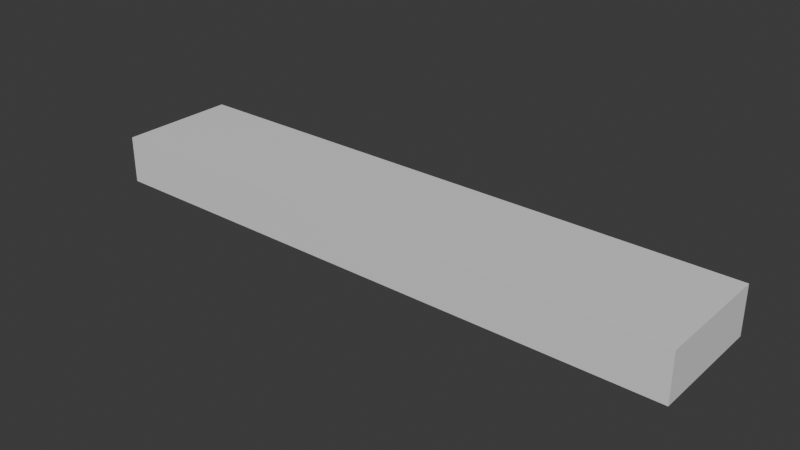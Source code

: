 # Source: bar_light_glass.blend  (saved by Blender 4.2.68; exported with 4.5.12 LTS)
import bpy
from mathutils import Matrix  # noqa: F401  (used for matrix-valued properties, if any)

bpy.ops.wm.read_factory_settings(use_empty=True)
scene = bpy.context.scene
scene.name = 'Scene'

# ---- collections
col_collection = bpy.data.collections.new('Collection'); scene.collection.children.link(col_collection)

# ---- materials (node trees are filled in below, after node groups)
mat_paintable_0 = bpy.data.materials.new('paintable-0')
mat_paintable_0.alpha_threshold = 0.0
mat_paintable_0.roughness = 0.5
mat_paintable_0.line_color = (0.0, 0.0, 0.0, 1.0)
mat_paintable_1 = bpy.data.materials.new('paintable-1')
mat_lightgrey = bpy.data.materials.new('lightgrey')
mat_darkgrey = bpy.data.materials.new('darkgrey')
mat_materialadditive = bpy.data.materials.new('MATERIALadditive')
mat_materialglass = bpy.data.materials.new('MATERIALglass')

# ---- material node trees
mat_paintable_0.use_nodes = True; mat_paintable_0.node_tree.nodes.clear()
_N = mat_paintable_0.node_tree.nodes; _L = mat_paintable_0.node_tree.links
n0 = _N.new('ShaderNodeOutputMaterial'); n0.name = 'Material Output'; n0.location = (300, 300)
n1 = _N.new('ShaderNodeBsdfPrincipled'); n1.name = 'Principled BSDF'; n1.location = (10, 300)
n1.inputs[0].default_value = (1.0, 0.4969, 0.0, 1.0)
n1.inputs[3].default_value = 1.45
_L.new(n1.outputs[0], n0.inputs[0])
n0.is_active_output = True
mat_paintable_1.use_nodes = True; mat_paintable_1.node_tree.nodes.clear()
_N = mat_paintable_1.node_tree.nodes; _L = mat_paintable_1.node_tree.links
n0 = _N.new('ShaderNodeBsdfPrincipled'); n0.name = 'プリンシプルBSDF'; n0.location = (10, 300)
n0.inputs[0].default_value = (0.6105, 0.491, 0.0, 1.0)
n1 = _N.new('ShaderNodeOutputMaterial'); n1.name = 'マテリアル出力'; n1.location = (300, 300)
_L.new(n0.outputs[0], n1.inputs[0])
n1.is_active_output = True
mat_lightgrey.use_nodes = True; mat_lightgrey.node_tree.nodes.clear()
_N = mat_lightgrey.node_tree.nodes; _L = mat_lightgrey.node_tree.links
n0 = _N.new('ShaderNodeBsdfPrincipled'); n0.name = 'プリンシプルBSDF'; n0.location = (10, 300)
n0.inputs[0].default_value = (0.7835, 0.7835, 0.7835, 1.0)
n1 = _N.new('ShaderNodeOutputMaterial'); n1.name = 'マテリアル出力'; n1.location = (300, 300)
_L.new(n0.outputs[0], n1.inputs[0])
n1.is_active_output = True
mat_darkgrey.use_nodes = True; mat_darkgrey.node_tree.nodes.clear()
_N = mat_darkgrey.node_tree.nodes; _L = mat_darkgrey.node_tree.links
n0 = _N.new('ShaderNodeBsdfPrincipled'); n0.name = 'プリンシプルBSDF'; n0.location = (10, 300)
n0.inputs[0].default_value = (0.3372, 0.3372, 0.3372, 1.0)
n1 = _N.new('ShaderNodeOutputMaterial'); n1.name = 'マテリアル出力'; n1.location = (300, 300)
_L.new(n0.outputs[0], n1.inputs[0])
n1.is_active_output = True
mat_materialadditive.use_nodes = True; mat_materialadditive.node_tree.nodes.clear()
_N = mat_materialadditive.node_tree.nodes; _L = mat_materialadditive.node_tree.links
n0 = _N.new('ShaderNodeBsdfPrincipled'); n0.name = 'プリンシプルBSDF'; n0.location = (10, 300)
n1 = _N.new('ShaderNodeOutputMaterial'); n1.name = 'マテリアル出力'; n1.location = (300, 300)
_L.new(n0.outputs[0], n1.inputs[0])
n1.is_active_output = True
mat_materialglass.use_nodes = True; mat_materialglass.node_tree.nodes.clear()
_N = mat_materialglass.node_tree.nodes; _L = mat_materialglass.node_tree.links
n0 = _N.new('ShaderNodeBsdfPrincipled'); n0.name = 'プリンシプルBSDF'; n0.location = (10, 300)
n1 = _N.new('ShaderNodeOutputMaterial'); n1.name = 'マテリアル出力'; n1.location = (300, 300)
_L.new(n0.outputs[0], n1.inputs[0])
n1.is_active_output = True

# ---- world
world_world = bpy.data.worlds.new('World'); scene.world = world_world
world_world.use_nodes = True; world_world.node_tree.nodes.clear()
_N = world_world.node_tree.nodes; _L = world_world.node_tree.links
n0 = _N.new('ShaderNodeOutputWorld'); n0.name = 'World Output'; n0.location = (300, 300)
n1 = _N.new('ShaderNodeBackground'); n1.name = 'Background'; n1.location = (10, 300)
n1.inputs[0].default_value = (0.05088, 0.05088, 0.05088, 1.0)
_L.new(n1.outputs[0], n0.inputs[0])
n0.is_active_output = True
world_world.color = (0.05088, 0.05088, 0.05088)
world_world.sun_shadow_jitter_overblur = 0.0

# ---- meshes
me_cube = bpy.data.meshes.new('Cube')
me_cube.from_pydata([(-0.125, -0.025, -0.055), (-0.125, 0.025, -0.055), (-0.125, -0.025, -0.075), (-0.125, 0.025, -0.075), (0.125, 0.025, -0.075), (0.125, -0.025, -0.075), (0.125, 0.025, -0.055), (0.125, -0.025, -0.055), (0.115, -0.015, -0.075), (-0.01, -0.015, -0.075), (-0.115, -0.015, -0.075), (-0.01, 0.015, -0.075), (-0.115, 0.015, -0.075), (0.01, -0.015, -0.075), (0.115, 0.015, -0.075), (0.01, 0.015, -0.075), (-0.01, -0.015, -0.065), (-0.115, -0.015, -0.065), (-0.01, 0.015, -0.065), (-0.115, 0.015, -0.065), (0.01, -0.015, -0.065), (0.01, 0.015, -0.065), (0.115, 0.015, -0.065), (0.115, -0.015, -0.065)], [], [(3, 1, 6, 4), (1, 0, 7, 6), (6, 7, 5, 4), (3, 2, 0, 1), (7, 0, 2, 5), (21, 20, 23, 22), (16, 18, 19, 17), (12, 10, 17, 19), (8, 14, 22, 23), (11, 12, 19, 18), (15, 13, 20, 21), (9, 11, 18, 16), (13, 8, 23, 20), (10, 9, 16, 17), (14, 15, 21, 22)])
me_cube.polygons.foreach_set('material_index', [5, 5, 5, 5, 5, 4, 4, 4, 4, 4, 4, 4, 4, 4, 4])
_uv = me_cube.uv_layers.new(name='UVMap')
_uv.uv.foreach_set('vector', [0.0, 0.0, 0.0, 0.0, 0.0, 0.0, 0.0, 0.0, 0.0, 0.0, 0.0, 0.0, 0.0, 0.0, 0.0, 0.0, 0.0, 0.0, 0.0, 0.0, 0.0, 0.0, 0.0, 0.0, 0.0, 0.0, 0.0, 0.0, 0.0, 0.0, 0.0, 0.0, 0.0, 0.0, 0.0, 0.0, 0.0, 0.0, 0.0, 0.0, 0.0, 0.0, 0.0, 0.0, 0.0, 0.0, 0.0, 0.0, 0.0, 0.0, 0.0, 0.0, 0.0, 0.0, 0.0, 0.0, 0.0, 0.0, 0.0, 0.0, 0.0, 0.0, 0.0, 0.0, 0.0, 0.0, 0.0, 0.0, 0.0, 0.0, 0.0, 0.0, 0.0, 0.0, 0.0, 0.0, 0.0, 0.0, 0.0, 0.0, 0.0, 0.0, 0.0, 0.0, 0.0, 0.0, 0.0, 0.0, 0.0, 0.0, 0.0, 0.0, 0.0, 0.0, 0.0, 0.0, 0.0, 0.0, 0.0, 0.0, 0.0, 0.0, 0.0, 0.0, 0.0, 0.0, 0.0, 0.0, 0.0, 0.0, 0.0, 0.0, 0.0, 0.0, 0.0, 0.0, 0.0, 0.0, 0.0, 0.0])
me_cube.materials.append(mat_paintable_0)
me_cube.materials.append(mat_paintable_1)
me_cube.materials.append(mat_lightgrey)
me_cube.materials.append(mat_darkgrey)
me_cube.materials.append(mat_materialadditive)
me_cube.materials.append(mat_materialglass)
me_cube.use_mirror_vertex_groups = False
me_cube.update()

# ---- objects
ob_cube = bpy.data.objects.new('Cube', me_cube)

# ---- transforms, parenting, visibility, modifiers, constraints
ob_cube.location = (0.0, 0.0, 0.0)
ob_cube.lock_rotations_4d = False
ob_cube.empty_display_type = 'ARROWS'
ob_cube.lineart.crease_threshold = 0.0

# ---- collection membership
col_collection.objects.link(ob_cube)

# ---- scene / render settings (as saved in the file)
scene.frame_start = 1; scene.frame_end = 250; scene.frame_set(2)
scene.render.engine = 'BLENDER_EEVEE_NEXT'
bpy.context.view_layer.update()

# ---- added for rendering (the .blend has no active camera and no usable light): camera, sun
cam_auto = bpy.data.cameras.new('AutoCamera')
cam_auto.lens = 50.0
cam_auto.sensor_width = 36.0
cam_auto.clip_end = 1000.0
ob_auto_camera = bpy.data.objects.new('AutoCamera', cam_auto)
scene.collection.objects.link(ob_auto_camera)
ob_auto_camera.location = (0.236612, -0.283934, 0.124289)
ob_auto_camera.rotation_euler = (1.09748, -7.21219e-08, 0.694738)
scene.camera = ob_auto_camera
light_auto_sun = bpy.data.lights.new('AutoSun', 'SUN')
light_auto_sun.energy = 3.0
light_auto_sun.angle = 0.0523599
ob_auto_sun = bpy.data.objects.new('AutoSun', light_auto_sun)
scene.collection.objects.link(ob_auto_sun)
ob_auto_sun.rotation_euler = (0.872665, 0.174533, 0.523599)
bpy.context.view_layer.update()
